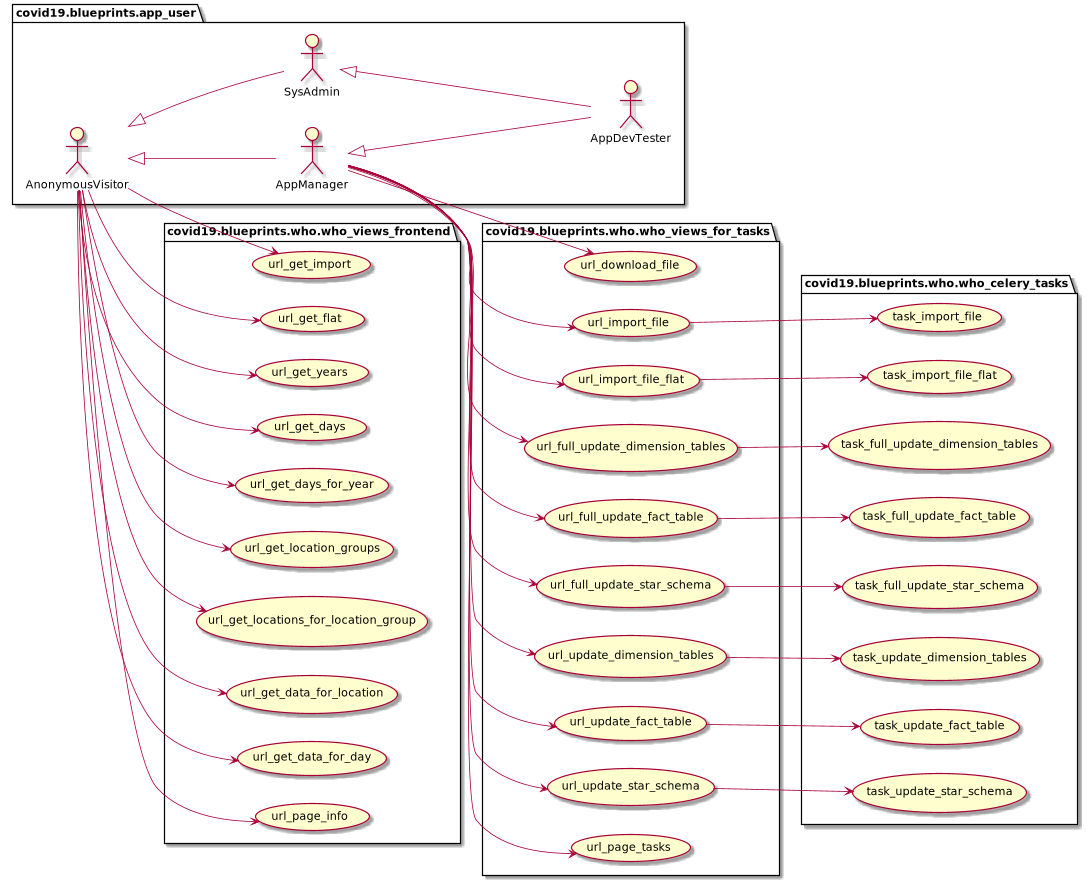

The diagram above was rendered by PlantUML. Its source (embedded in the PNG):
@startuml
left to right direction
package covid19.blueprints.app_user {
	actor AnonymousVisitor as vu
	actor AppManager as au
	actor SysAdmin as su
	actor AppDevTester as du
}
package covid19.blueprints.app_user {
	vu <|-- au
	vu <|-- su
	su <|-- du
	au <|-- du
}
package covid19.blueprints.who.who_views_frontend {
	usecase url_get_import as UC30
	usecase url_get_flat as UC31
	usecase url_get_years as UC40
	usecase url_get_days as UC41
	usecase url_get_days_for_year as UC42
	usecase url_get_location_groups as UC43
	usecase url_get_locations_for_location_group as UC44
	usecase url_get_data_for_location as UC45
	usecase url_get_data_for_day as UC46
    usecase url_page_info as UC80
}
vu --> UC30
vu --> UC31
vu --> UC40
vu --> UC41
vu --> UC42
vu --> UC43
vu --> UC44
vu --> UC45
vu --> UC46
vu --> UC80
package covid19.blueprints.who.who_views_for_tasks {
	usecase url_download_file as UC1
	usecase url_import_file as UC2
	usecase url_import_file_flat as UC3
	usecase url_full_update_dimension_tables as UC10
	usecase url_full_update_fact_table as UC11
	usecase url_full_update_star_schema as UC12
	usecase url_update_dimension_tables as UC20
	usecase url_update_fact_table as UC21
	usecase url_update_star_schema as UC22
    usecase url_page_tasks as UC81
}
au --> UC1
au --> UC2
au --> UC3
au --> UC10
au --> UC11
au --> UC12
au --> UC20
au --> UC21
au --> UC22
au --> UC81
package covid19.blueprints.who.who_celery_tasks {
	usecase task_import_file as UC102
	usecase task_import_file_flat as UC103
	usecase task_full_update_dimension_tables as UC110
	usecase task_full_update_fact_table as UC111
	usecase task_full_update_star_schema as UC112
	usecase task_update_dimension_tables as UC120
	usecase task_update_fact_table as UC121
	usecase task_update_star_schema as UC122
}
UC2 --> UC102
UC3 --> UC103
UC10 --> UC110
UC11 --> UC111
UC12 --> UC112
UC20 --> UC120
UC21 --> UC121
UC22 --> UC122
@enduml